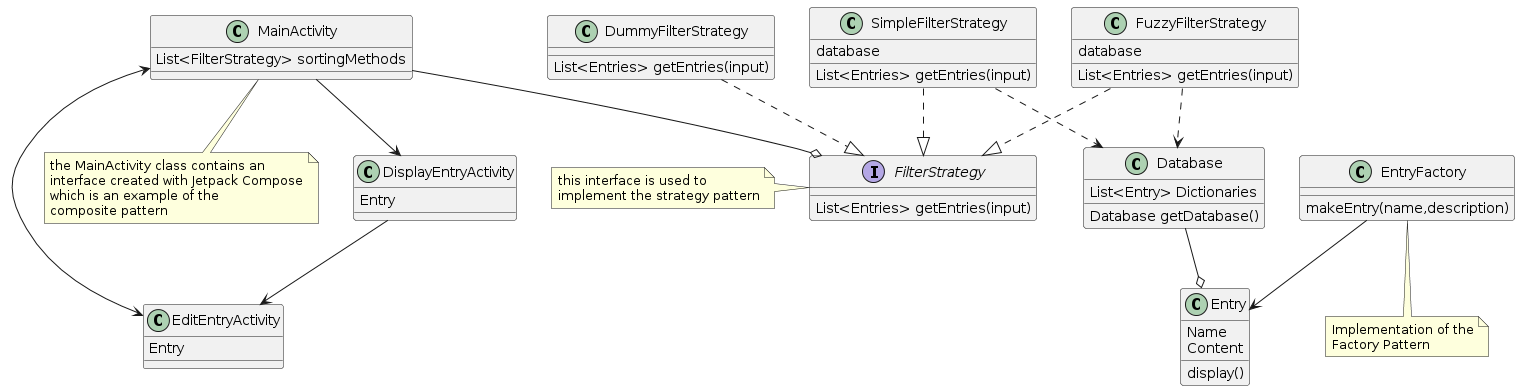

The diagram above was rendered by PlantUML. Its source (embedded in the PNG):
@startuml
Interface FilterStrategy {
	List<Entries> getEntries(input)
}
note left: this interface is used to\nimplement the strategy pattern
Class Entry{
	Name
	Content
	display()
}
Class EntryFactory{
	makeEntry(name,description)
}
note bottom: Implementation of the\nFactory Pattern
Class Database{
	List<Entry> Dictionaries
	Database getDatabase()
}
Class SimpleFilterStrategy {
	database
	List<Entries> getEntries(input)
}
Class FuzzyFilterStrategy {
	database
	List<Entries> getEntries(input)
}
Class DummyFilterStrategy {
	List<Entries> getEntries(input)
}
Class MainActivity {
	List<FilterStrategy> sortingMethods
}
note bottom: the MainActivity class contains an\ninterface created with Jetpack Compose\nwhich is an example of the\ncomposite pattern
Class EditEntryActivity {
	Entry
}
Class DisplayEntryActivity {
        Entry
}


SimpleFilterStrategy ..|> FilterStrategy
FuzzyFilterStrategy ..|> FilterStrategy
DummyFilterStrategy ..|> FilterStrategy
SimpleFilterStrategy ..> Database
FuzzyFilterStrategy ..> Database
Database --o Entry
MainActivity --o FilterStrategy
MainActivity <-> EditEntryActivity
EntryFactory --> Entry
MainActivity --> DisplayEntryActivity
DisplayEntryActivity --> EditEntryActivity
@enduml